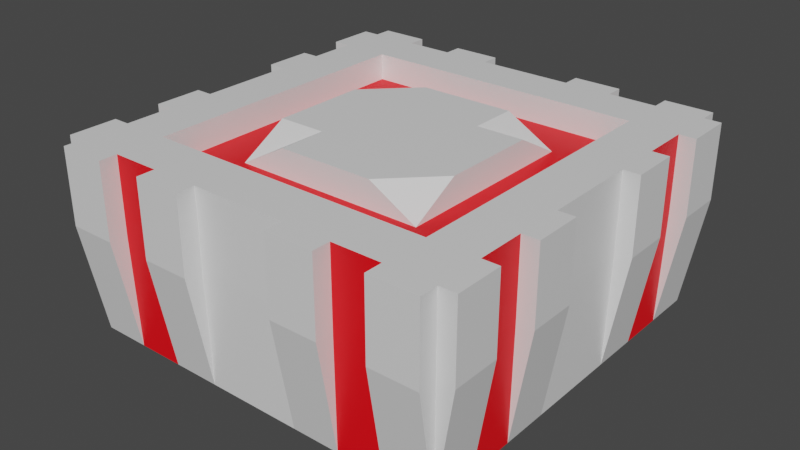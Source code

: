 # Source: platform1.blend  (saved by Blender 2.83.19; exported with 4.5.12 LTS)
import bpy
from mathutils import Matrix  # noqa: F401  (used for matrix-valued properties, if any)

bpy.ops.wm.read_factory_settings(use_empty=True)
scene = bpy.context.scene
scene.name = 'Scene'

# ---- collections
col_collection = bpy.data.collections.new('Collection'); scene.collection.children.link(col_collection)

# ---- materials (node trees are filled in below, after node groups)
mat_playercolor = bpy.data.materials.new('PlayerColor')
mat_playercolor.use_transparent_shadow = False
mat_material = bpy.data.materials.new('Material')
mat_material.alpha_threshold = 0.0
mat_material.use_transparent_shadow = False
mat_material.line_color = (0.0, 0.0, 0.0, 1.0)

# ---- material node trees
mat_playercolor.use_nodes = True; mat_playercolor.node_tree.nodes.clear()
_N = mat_playercolor.node_tree.nodes; _L = mat_playercolor.node_tree.links
n0 = _N.new('ShaderNodeBsdfPrincipled'); n0.name = 'Principled BSDF'; n0.location = (10, 300)
n0.distribution = 'GGX'
n0.subsurface_method = 'BURLEY'
n0.inputs[0].default_value = (1.0, 0.0, 0.006147, 1.0)
n0.inputs[3].default_value = 1.45
n0.inputs[27].default_value = (0.0, 0.0, 0.0, 1.0)
n0.inputs[28].default_value = 1.0
n1 = _N.new('ShaderNodeOutputMaterial'); n1.name = 'Material Output'; n1.location = (300, 300)
_L.new(n0.outputs[0], n1.inputs[0])
n1.is_active_output = True
mat_material.use_nodes = True; mat_material.node_tree.nodes.clear()
_N = mat_material.node_tree.nodes; _L = mat_material.node_tree.links
n0 = _N.new('ShaderNodeOutputMaterial'); n0.name = 'Material Output'; n0.location = (300, 300)
n1 = _N.new('ShaderNodeBsdfPrincipled'); n1.name = 'Principled BSDF'; n1.location = (10, 300)
n1.distribution = 'GGX'
n1.subsurface_method = 'BURLEY'
n1.inputs[2].default_value = 0.4
n1.inputs[3].default_value = 1.45
n1.inputs[27].default_value = (0.0, 0.0, 0.0, 1.0)
n1.inputs[28].default_value = 1.0
_L.new(n1.outputs[0], n0.inputs[0])
n0.is_active_output = True

# ---- world
world_world = bpy.data.worlds.new('World'); scene.world = world_world
world_world.use_nodes = True; world_world.node_tree.nodes.clear()
_N = world_world.node_tree.nodes; _L = world_world.node_tree.links
n0 = _N.new('ShaderNodeOutputWorld'); n0.name = 'World Output'; n0.location = (300, 300)
n1 = _N.new('ShaderNodeBackground'); n1.name = 'Background'; n1.location = (10, 300)
n1.inputs[0].default_value = (0.05088, 0.05088, 0.05088, 1.0)
_L.new(n1.outputs[0], n0.inputs[0])
n0.is_active_output = True
world_world.color = (0.05088, 0.05088, 0.05088)
world_world.use_sun_shadow = False
world_world.sun_shadow_jitter_overblur = 0.0

# ---- meshes
me_cube = bpy.data.meshes.new('Cube')
me_cube.from_pydata([(1.0, 1.0, -0.6077), (0.9895, 0.9895, -1.587), (1.0, -1.0, -0.6077), (0.9895, -0.9895, -1.587), (-1.0, 1.0, -0.6077), (-0.9895, 0.9895, -1.587), (-1.0, -1.0, -0.6077), (-0.9895, -0.9895, -1.587), (0.0, 0.9895, -1.587), (0.0, -1.0, -0.6077), (0.0, -0.9895, -1.587), (0.0, 1.0, -0.6077), (-0.9895, 0.0, -1.587), (1.0, 0.0, -0.6077), (-1.0, 0.0, -0.6077), (0.9895, 0.0, -1.587), (0.0, 0.0, -0.6077), (-0.9895, -0.4947, -1.587), (1.0, -0.5, -0.6077), (0.0, -0.5, -0.6077), (-1.0, -0.5, -0.6077), (0.9895, -0.4947, -1.587), (-1.0, 0.5, -0.6077), (0.9895, 0.4947, -1.587), (-0.9895, 0.4947, -1.587), (1.0, 0.5, -0.6077), (0.0, 0.5, -0.6077), (-0.4947, 0.9895, -1.587), (-0.5, -1.0, -0.6077), (-0.4947, -0.9895, -1.587), (-0.5, 1.0, -0.6077), (-0.5, 0.0, -0.6077), (-0.5, -0.5, -0.7476), (-0.5, 0.5, -0.7476), (0.4947, -0.9895, -1.587), (0.5, 1.0, -0.6077), (0.4947, 0.9895, -1.587), (0.5, -1.0, -0.6077), (0.5, 0.0, -0.6077), (0.5, -0.5, -0.7476), (0.5, 0.5, -0.7476), (-0.7421, 0.9895, -1.587), (-0.75, -1.0, -0.6077), (-0.7421, -0.9895, -1.587), (-0.75, 1.0, -0.6077), (-0.75, 0.0, -0.6077), (-0.75, -0.5, -0.6077), (-0.75, 0.5, -0.6077), (0.7421, -0.9895, -1.587), (0.75, 1.0, -0.6077), (0.75, 0.0, -0.6077), (0.75, -0.5, -0.6077), (0.75, 0.5, -0.6077), (0.7421, 0.9895, -1.587), (0.75, -1.0, -0.6077), (0.2474, 0.9895, -1.587), (0.25, -1.0, -0.6077), (0.2474, -0.9895, -1.587), (0.25, 1.0, -0.6077), (0.25, -0.5, -0.6077), (0.25, 0.5, -0.6077), (-0.2474, -0.9895, -1.587), (-0.25, 1.0, -0.6077), (-0.25, -0.5, -0.6077), (-0.25, 0.5, -0.6077), (-0.2474, 0.9895, -1.587), (-0.25, -1.0, -0.6077), (-0.9895, -0.7421, -1.587), (1.0, -0.75, -0.6077), (0.0, -0.75, -0.6077), (-1.0, -0.75, -0.6077), (0.9895, -0.7421, -1.587), (-0.5, -0.75, -0.6077), (0.5, -0.75, -0.6077), (-0.75, -0.75, -0.6077), (0.75, -0.75, -0.6077), (0.25, -0.75, -0.6077), (-0.25, -0.75, -0.6077), (-1.0, -0.25, -0.6077), (0.9895, -0.2474, -1.587), (-0.9895, -0.2474, -1.587), (1.0, -0.25, -0.6077), (-0.5, -0.25, -0.6077), (0.5, -0.25, -0.6077), (-0.75, -0.25, -0.6077), (0.75, -0.25, -0.6077), (0.25, -0.25, -0.6077), (-0.25, -0.25, -0.6077), (-0.9895, 0.2474, -1.587), (1.0, 0.25, -0.6077), (-1.0, 0.25, -0.6077), (0.9895, 0.2474, -1.587), (-0.5, 0.25, -0.6077), (0.5, 0.25, -0.6077), (-0.75, 0.25, -0.6077), (0.75, 0.25, -0.6077), (0.25, 0.25, -0.6077), (-0.25, 0.25, -0.6077), (-1.0, 0.75, -0.6077), (0.9895, 0.7421, -1.587), (-0.9895, 0.7421, -1.587), (1.0, 0.75, -0.6077), (0.0, 0.75, -0.6077), (-0.5, 0.75, -0.6077), (0.5, 0.75, -0.6077), (-0.75, 0.75, -0.6077), (0.75, 0.75, -0.6077), (0.25, 0.75, -0.6077), (-0.25, 0.75, -0.6077), (-0.75, 1.094, -1.0), (-1.0, 1.094, -1.0), (1.0, 1.094, -0.6077), (1.0, 1.094, -1.0), (-1.0, -1.094, -1.0), (-1.0, -1.094, -0.6077), (1.0, -1.094, -0.6077), (1.0, -1.094, -1.0), (-1.0, 1.094, -0.6077), (-0.75, -1.094, -0.6077), (0.75, -1.094, -1.0), (0.75, 1.094, -0.6077), (-0.25, 1.094, -1.0), (-0.5, 1.094, -1.0), (-0.25, -1.094, -0.6077), (-0.5, -1.094, -0.6077), (-0.5, 1.094, -0.6077), (-0.5, -1.094, -1.0), (0.25, -1.094, -1.0), (0.5, -1.094, -1.0), (0.25, 1.094, -0.6077), (0.5, 1.094, -0.6077), (0.5, -1.094, -0.6077), (0.5, 1.094, -1.0), (-0.75, -1.094, -1.0), (-0.75, 1.094, -0.6077), (0.75, 1.094, -1.0), (0.75, -1.094, -0.6077), (0.25, 1.094, -1.0), (0.25, -1.094, -0.6077), (-0.25, -1.094, -1.0), (-0.25, 1.094, -0.6077), (-1.087, -0.75, -1.0), (-1.087, -1.0, -1.0), (1.087, 1.0, -0.6077), (1.087, 1.0, -1.0), (-1.087, -1.0, -0.6077), (1.087, -1.0, -0.6077), (1.087, -1.0, -1.0), (-1.087, 1.0, -0.6077), (-1.087, 1.0, -1.0), (1.087, -0.75, -0.6077), (-1.087, 0.75, -0.6077), (1.087, 0.75, -1.0), (-1.087, -0.25, -1.0), (-1.087, -0.5, -1.0), (1.087, -0.25, -0.6077), (1.087, -0.5, -0.6077), (-1.087, -0.5, -0.6077), (1.087, -0.5, -1.0), (-1.087, 0.25, -0.6077), (-1.087, 0.5, -0.6077), (1.087, 0.25, -1.0), (1.087, 0.5, -1.0), (1.087, 0.5, -0.6077), (-1.087, 0.5, -1.0), (-1.087, -0.75, -0.6077), (1.087, -0.75, -1.0), (-1.087, -0.25, -0.6077), (1.087, -0.25, -1.0), (-1.087, 0.25, -1.0), (1.087, 0.25, -0.6077), (-1.087, 0.75, -1.0), (1.087, 0.75, -0.6077), (-1.0, 0.0, -1.006), (-1.0, 0.25, -1.006), (-1.0, -0.25, -1.006), (-1.0, -0.75, -1.004), (-1.0, -0.5, -1.004), (-1.0, -1.0, -1.002), (-0.75, -1.0, -1.01), (-0.5, -1.0, -1.01), (0.25, -1.0, -1.007), (0.0, -1.0, -1.007), (-0.25, -1.0, -1.007), (0.5, -1.0, -1.01), (0.75, -1.0, -1.01), (1.0, -1.0, -1.007), (1.0, -0.75, -1.006), (1.0, -0.5, -1.006), (1.0, 0.0, -1.011), (1.0, -0.25, -1.011), (1.0, 0.25, -1.011), (1.0, 0.5, -1.009), (1.0, 0.75, -1.009), (1.0, 1.0, -1.006), (0.75, 1.0, -1.013), (0.5, 1.0, -1.013), (-0.25, 1.0, -1.012), (0.25, 1.0, -1.012), (0.0, 1.0, -1.012), (-0.5, 1.0, -1.01), (-0.75, 1.0, -1.01), (-1.0, 1.0, -1.012), (-1.0, 0.5, -1.011), (-1.0, 0.75, -1.011), (-0.25, -0.5, -0.7476), (0.0, -0.5, -0.7476), (0.0, 0.75, -0.7476), (0.0, 0.5, -0.7476), (-0.25, 0.5, -0.7476), (-0.75, 0.0, -0.7476), (-0.5, 0.0, -0.7476), (-0.75, -0.5, -0.7476), (-0.75, 0.5, -0.7476), (-0.5, 0.75, -0.7476), (-0.5, -0.25, -0.7476), (-0.5, 0.25, -0.7476), (0.25, -0.5, -0.7476), (0.25, 0.5, -0.7476), (0.5, 0.75, -0.7476), (0.5, -0.25, -0.7476), (0.5, 0.25, -0.7476), (0.5, 0.0, -0.7476), (-0.75, 0.75, -0.7476), (-0.75, -0.25, -0.7476), (-0.75, 0.25, -0.7476), (0.75, 0.0, -0.7476), (0.75, -0.5, -0.7476), (0.75, 0.5, -0.7476), (0.75, 0.25, -0.7476), (0.75, -0.25, -0.7476), (0.75, 0.75, -0.7476), (0.25, 0.75, -0.7476), (-0.25, 0.75, -0.7476), (0.0, -0.75, -0.7476), (-0.5, -0.75, -0.7476), (0.5, -0.75, -0.7476), (-0.75, -0.75, -0.7476), (0.75, -0.75, -0.7476), (0.25, -0.75, -0.7476), (-0.25, -0.75, -0.7476)], [], [(74, 70, 6, 42), (28, 180, 126, 124), (0, 101, 172, 143), (80, 17, 154, 153), (43, 179, 133), (65, 197, 199, 8), (57, 181, 182, 10), (76, 69, 9, 56), (91, 191, 189, 15), (80, 175, 173, 12), (94, 90, 14, 45), (67, 176, 177, 17), (86, 16, 19, 59), (4, 202, 149, 148), (84, 78, 20, 46), (105, 98, 22, 47), (99, 193, 192, 23), (60, 40, 218), (70, 176, 141, 165), (75, 51, 227, 238), (87, 82, 32, 63), (97, 92, 31, 16), (41, 201, 200, 27), (61, 183, 139), (77, 72, 28, 66), (104, 107, 232, 219), (40, 93, 221), (39, 59, 217), (75, 73, 37, 54), (48, 185, 184, 34), (42, 6, 114, 118), (27, 200, 122), (46, 74, 237, 212), (102, 108, 233, 207), (26, 60, 218, 208), (29, 180, 179, 43), (72, 74, 42, 28), (54, 185, 119, 136), (68, 75, 54, 2), (89, 95, 50, 13), (81, 85, 51, 18), (101, 106, 52, 25), (36, 196, 195, 53), (8, 199, 198, 55), (92, 33, 216), (83, 86, 59, 39), (93, 96, 16, 38), (73, 76, 56, 37), (5, 202, 110), (69, 77, 66, 9), (10, 182, 183, 61), (16, 87, 63, 19), (19, 63, 205, 206), (3, 186, 116), (59, 19, 206, 217), (69, 76, 239, 234), (18, 51, 75, 68), (33, 64, 209), (63, 32, 205), (72, 77, 240, 235), (91, 23, 162, 161), (85, 50, 226, 230), (21, 188, 187, 71), (46, 20, 70, 74), (38, 16, 86, 83), (13, 50, 85, 81), (73, 75, 238, 236), (45, 84, 224, 210), (16, 31, 82, 87), (45, 14, 78, 84), (15, 189, 190, 79), (5, 100, 171, 149), (26, 64, 97, 16), (40, 60, 96, 93), (25, 52, 95, 89), (74, 72, 235, 237), (38, 83, 220, 222), (64, 33, 92, 97), (12, 173, 174, 88), (47, 22, 90, 94), (2, 186, 147, 146), (60, 26, 16, 96), (11, 62, 108, 102), (35, 58, 107, 104), (0, 49, 106, 101), (30, 44, 105, 103), (49, 35, 104, 106), (62, 30, 103, 108), (58, 11, 102, 107), (90, 22, 160, 159), (44, 4, 98, 105), (24, 203, 204, 100), (133, 118, 114, 113), (135, 120, 111, 112), (139, 123, 124, 126), (137, 129, 130, 132), (110, 117, 134, 109), (116, 115, 136, 119), (128, 131, 138, 127), (122, 125, 140, 121), (7, 43, 133, 113), (56, 181, 127, 138), (48, 3, 116, 119), (4, 44, 134, 117), (29, 61, 139, 126), (57, 34, 128, 127), (30, 62, 140, 125), (58, 35, 130, 129), (49, 0, 111, 120), (44, 201, 109, 134), (34, 184, 128), (55, 198, 137), (53, 195, 135), (35, 196, 132, 130), (1, 53, 135, 112), (62, 197, 121, 140), (41, 5, 110, 109), (2, 54, 136, 115), (36, 55, 137, 132), (0, 194, 112, 111), (65, 27, 122, 121), (37, 56, 138, 131), (6, 178, 113, 114), (66, 28, 124, 123), (171, 151, 148, 149), (166, 150, 146, 147), (168, 155, 156, 158), (169, 159, 160, 164), (142, 145, 165, 141), (154, 157, 167, 153), (162, 163, 170, 161), (144, 143, 172, 152), (78, 175, 153, 167), (6, 70, 165, 145), (81, 18, 156, 155), (24, 88, 169, 164), (3, 71, 166, 147), (68, 2, 146, 150), (101, 193, 152, 172), (25, 89, 170, 163), (71, 187, 166), (98, 4, 148, 151), (88, 174, 169), (100, 204, 171), (20, 78, 167, 157), (99, 1, 144, 152), (17, 177, 154), (23, 192, 162), (21, 79, 168, 158), (89, 191, 161, 170), (67, 7, 142, 141), (18, 188, 158, 156), (22, 203, 164, 160), (1, 194, 144), (79, 190, 168), (7, 178, 142), (169, 174, 90, 159), (153, 175, 80), (174, 173, 14, 90), (173, 175, 78, 14), (177, 176, 70, 20), (141, 176, 67), (154, 177, 20, 157), (142, 178, 6, 145), (113, 178, 7), (133, 179, 42, 118), (179, 180, 28, 42), (126, 180, 29), (139, 183, 66, 123), (127, 181, 57), (183, 182, 9, 66), (182, 181, 56, 9), (119, 185, 48), (184, 185, 54, 37), (128, 184, 37, 131), (116, 186, 2, 115), (147, 186, 3), (158, 188, 21), (166, 187, 68, 150), (187, 188, 18, 68), (190, 189, 13, 81), (189, 191, 89, 13), (161, 191, 91), (168, 190, 81, 155), (152, 193, 99), (192, 193, 101, 25), (162, 192, 25, 163), (144, 194, 0, 143), (112, 194, 1), (195, 196, 35, 49), (135, 195, 49, 120), (132, 196, 36), (137, 198, 58, 129), (199, 197, 62, 11), (121, 197, 65), (198, 199, 11, 58), (109, 201, 41), (122, 200, 30, 125), (200, 201, 44, 30), (149, 202, 5), (110, 202, 4, 117), (164, 203, 24), (204, 203, 22, 98), (171, 204, 98, 151), (232, 207, 208, 218), (233, 214, 33, 209), (231, 219, 40, 228), (230, 220, 39, 227), (229, 221, 222, 226), (214, 223, 213, 33), (215, 224, 212, 32), (216, 225, 210, 211), (219, 232, 218, 40), (207, 233, 209, 208), (206, 205, 240, 234), (39, 217, 239, 236), (32, 212, 237, 235), (227, 39, 236, 238), (205, 32, 235, 240), (217, 206, 234, 239), (211, 210, 224, 215), (226, 222, 220, 230), (33, 213, 225, 216), (228, 40, 221, 229), (47, 94, 225, 213), (105, 47, 213, 223), (95, 52, 228, 229), (103, 105, 223, 214), (83, 39, 220), (50, 95, 229, 226), (32, 82, 215), (84, 46, 212, 224), (106, 104, 219, 231), (93, 38, 222, 221), (77, 69, 234, 240), (51, 85, 230, 227), (31, 92, 216, 211), (94, 45, 210, 225), (64, 26, 208, 209), (108, 103, 214, 233), (76, 73, 236, 239), (52, 106, 231, 228), (82, 31, 211, 215), (107, 102, 207, 232)])
me_cube.polygons.foreach_set('material_index', [1, 1, 1, 1, 1, 1, 1, 1, 1, 1, 1, 0, 1, 1, 1, 1, 0, 1, 1, 1, 1, 1, 0, 1, 1, 1, 1, 1, 1, 0, 1, 1, 1, 1, 1, 0, 1, 1, 1, 1, 1, 1, 0, 1, 1, 1, 1, 1, 1, 1, 1, 1, 1, 1, 1, 1, 1, 1, 1, 1, 1, 1, 0, 1, 1, 1, 1, 1, 1, 1, 1, 1, 1, 1, 1, 1, 1, 1, 1, 1, 1, 1, 1, 1, 1, 1, 1, 1, 1, 1, 1, 0, 1, 1, 1, 1, 1, 1, 1, 1, 1, 1, 1, 1, 1, 1, 1, 1, 1, 1, 1, 1, 1, 1, 1, 1, 1, 1, 1, 1, 1, 1, 1, 1, 1, 1, 1, 1, 1, 1, 1, 1, 1, 1, 1, 1, 1, 1, 1, 1, 1, 1, 1, 1, 1, 1, 1, 1, 1, 1, 1, 1, 1, 1, 1, 1, 1, 1, 1, 1, 0, 1, 1, 1, 1, 1, 0, 1, 1, 1, 1, 1, 1, 0, 1, 1, 1, 1, 1, 0, 1, 1, 1, 1, 1, 0, 1, 1, 1, 0, 1, 1, 1, 1, 1, 1, 1, 1, 0, 1, 1, 1, 0, 1, 0, 0, 0, 0, 0, 0, 0, 0, 0, 0, 0, 0, 0, 0, 0, 0, 0, 0, 0, 0, 1, 1, 1, 1, 1, 1, 1, 1, 1, 1, 1, 1, 1, 1, 1, 1, 1, 1, 1, 1])
_uv = me_cube.uv_layers.new(name='UVMap')
_uv.uv.foreach_set('vector', [0.8438, 0.7188, 0.875, 0.7188, 0.875, 0.75, 0.8438, 0.75, 0.625, 0.9375, 0.5223, 0.9375, 0.375, 0.9375, 0.625, 0.9375, 0.625, 0.5, 0.625, 0.5312, 0.625, 0.5312, 0.625, 0.5, 0.125, 0.6562, 0.125, 0.6875, 0.125, 0.6875, 0.125, 0.6562, 0.375, 0.9688, 0.5223, 0.9688, 0.375, 0.9688, 0.375, 0.3438, 0.5218, 0.3438, 0.5218, 0.375, 0.375, 0.375, 0.375, 0.8438, 0.523, 0.8438, 0.523, 0.875, 0.375, 0.875, 0.7188, 0.7188, 0.75, 0.7188, 0.75, 0.75, 0.7188, 0.75, 0.375, 0.5938, 0.522, 0.5938, 0.522, 0.625, 0.375, 0.625, 0.375, 0.09375, 0.5235, 0.09375, 0.5235, 0.125, 0.375, 0.125, 0.8438, 0.5938, 0.875, 0.5938, 0.875, 0.625, 0.8438, 0.625, 0.375, 0.03125, 0.524, 0.03125, 0.524, 0.0625, 0.375, 0.0625, 0.7188, 0.6562, 0.75, 0.6562, 0.75, 0.6875, 0.7188, 0.6875, 0.625, 0.25, 0.5218, 0.25, 0.375, 0.25, 0.625, 0.25, 0.8438, 0.6562, 0.875, 0.6562, 0.875, 0.6875, 0.8438, 0.6875, 0.8438, 0.5312, 0.875, 0.5312, 0.875, 0.5625, 0.8438, 0.5625, 0.375, 0.5312, 0.5225, 0.5312, 0.5225, 0.5625, 0.375, 0.5625, 0.7188, 0.5625, 0.6875, 0.5625, 0.7188, 0.5625, 0.625, 0.03125, 0.524, 0.03125, 0.375, 0.03125, 0.625, 0.03125, 0.6562, 0.7188, 0.6562, 0.6875, 0.6562, 0.6875, 0.6562, 0.7188, 0.7812, 0.6562, 0.8125, 0.6562, 0.8125, 0.6875, 0.7812, 0.6875, 0.7812, 0.5938, 0.8125, 0.5938, 0.8125, 0.625, 0.7812, 0.625, 0.375, 0.2812, 0.5222, 0.2812, 0.5222, 0.3125, 0.375, 0.3125, 0.375, 0.9062, 0.523, 0.9062, 0.375, 0.9062, 0.7812, 0.7188, 0.8125, 0.7188, 0.8125, 0.75, 0.7812, 0.75, 0.6875, 0.5312, 0.7188, 0.5312, 0.7188, 0.5312, 0.6875, 0.5312, 0.6875, 0.5625, 0.6875, 0.5938, 0.6875, 0.5938, 0.6875, 0.6875, 0.7188, 0.6875, 0.7188, 0.6875, 0.6562, 0.7188, 0.6875, 0.7188, 0.6875, 0.75, 0.6562, 0.75, 0.375, 0.7812, 0.5222, 0.7812, 0.5222, 0.8125, 0.375, 0.8125, 0.8438, 0.75, 0.875, 0.75, 0.875, 0.75, 0.8438, 0.75, 0.375, 0.3125, 0.5222, 0.3125, 0.375, 0.3125, 0.8438, 0.6875, 0.8438, 0.7188, 0.8438, 0.7188, 0.8438, 0.6875, 0.75, 0.5312, 0.7812, 0.5312, 0.7812, 0.5312, 0.75, 0.5312, 0.75, 0.5625, 0.7188, 0.5625, 0.7188, 0.5625, 0.75, 0.5625, 0.375, 0.9375, 0.5223, 0.9375, 0.5223, 0.9688, 0.375, 0.9688, 0.8125, 0.7188, 0.8438, 0.7188, 0.8438, 0.75, 0.8125, 0.75, 0.625, 0.7812, 0.5222, 0.7812, 0.375, 0.7812, 0.625, 0.7812, 0.625, 0.7188, 0.6562, 0.7188, 0.6562, 0.75, 0.625, 0.75, 0.625, 0.5938, 0.6562, 0.5938, 0.6562, 0.625, 0.625, 0.625, 0.625, 0.6562, 0.6562, 0.6562, 0.6562, 0.6875, 0.625, 0.6875, 0.625, 0.5312, 0.6562, 0.5312, 0.6562, 0.5625, 0.625, 0.5625, 0.375, 0.4375, 0.5216, 0.4375, 0.5216, 0.4688, 0.375, 0.4688, 0.375, 0.375, 0.5218, 0.375, 0.5218, 0.4062, 0.375, 0.4062, 0.8125, 0.5938, 0.8125, 0.5625, 0.8125, 0.5938, 0.6875, 0.6562, 0.7188, 0.6562, 0.7188, 0.6875, 0.6875, 0.6875, 0.6875, 0.5938, 0.7188, 0.5938, 0.7188, 0.625, 0.6875, 0.625, 0.6875, 0.7188, 0.7188, 0.7188, 0.7188, 0.75, 0.6875, 0.75, 0.375, 0.25, 0.5218, 0.25, 0.375, 0.25, 0.75, 0.7188, 0.7812, 0.7188, 0.7812, 0.75, 0.75, 0.75, 0.375, 0.875, 0.523, 0.875, 0.523, 0.9062, 0.375, 0.9062, 0.75, 0.6562, 0.7812, 0.6562, 0.7812, 0.6875, 0.75, 0.6875, 0.75, 0.6875, 0.7812, 0.6875, 0.7812, 0.6875, 0.75, 0.6875, 0.375, 0.75, 0.5231, 0.75, 0.375, 0.75, 0.7188, 0.6875, 0.75, 0.6875, 0.75, 0.6875, 0.7188, 0.6875, 0.75, 0.7188, 0.7188, 0.7188, 0.7188, 0.7188, 0.75, 0.7188, 0.625, 0.6875, 0.6562, 0.6875, 0.6562, 0.7188, 0.625, 0.7188, 0.8125, 0.5625, 0.7812, 0.5625, 0.7812, 0.5625, 0.7812, 0.6875, 0.8125, 0.6875, 0.7812, 0.6875, 0.8125, 0.7188, 0.7812, 0.7188, 0.7812, 0.7188, 0.8125, 0.7188, 0.375, 0.5938, 0.375, 0.5625, 0.375, 0.5625, 0.375, 0.5938, 0.6562, 0.6562, 0.6562, 0.625, 0.6562, 0.625, 0.6562, 0.6562, 0.375, 0.6875, 0.5234, 0.6875, 0.5234, 0.7188, 0.375, 0.7188, 0.8438, 0.6875, 0.875, 0.6875, 0.875, 0.7188, 0.8438, 0.7188, 0.6875, 0.625, 0.7188, 0.625, 0.7188, 0.6562, 0.6875, 0.6562, 0.625, 0.625, 0.6562, 0.625, 0.6562, 0.6562, 0.625, 0.6562, 0.6875, 0.7188, 0.6562, 0.7188, 0.6562, 0.7188, 0.6875, 0.7188, 0.8438, 0.625, 0.8438, 0.6562, 0.8438, 0.6562, 0.8438, 0.625, 0.7812, 0.625, 0.8125, 0.625, 0.8125, 0.6562, 0.7812, 0.6562, 0.8438, 0.625, 0.875, 0.625, 0.875, 0.6562, 0.8438, 0.6562, 0.375, 0.625, 0.522, 0.625, 0.522, 0.6562, 0.375, 0.6562, 0.125, 0.5, 0.125, 0.5312, 0.125, 0.5312, 0.125, 0.5, 0.75, 0.5625, 0.7812, 0.5625, 0.7812, 0.5938, 0.75, 0.5938, 0.6875, 0.5625, 0.7188, 0.5625, 0.7188, 0.5938, 0.6875, 0.5938, 0.625, 0.5625, 0.6562, 0.5625, 0.6562, 0.5938, 0.625, 0.5938, 0.8438, 0.7188, 0.8125, 0.7188, 0.8125, 0.7188, 0.8438, 0.7188, 0.6875, 0.625, 0.6875, 0.6562, 0.6875, 0.6562, 0.6875, 0.625, 0.7812, 0.5625, 0.8125, 0.5625, 0.8125, 0.5938, 0.7812, 0.5938, 0.375, 0.125, 0.5235, 0.125, 0.5235, 0.1562, 0.375, 0.1562, 0.8438, 0.5625, 0.875, 0.5625, 0.875, 0.5938, 0.8438, 0.5938, 0.625, 0.75, 0.5231, 0.75, 0.375, 0.75, 0.625, 0.75, 0.7188, 0.5625, 0.75, 0.5625, 0.75, 0.5938, 0.7188, 0.5938, 0.75, 0.5, 0.7812, 0.5, 0.7812, 0.5312, 0.75, 0.5312, 0.6875, 0.5, 0.7188, 0.5, 0.7188, 0.5312, 0.6875, 0.5312, 0.625, 0.5, 0.6562, 0.5, 0.6562, 0.5312, 0.625, 0.5312, 0.8125, 0.5, 0.8438, 0.5, 0.8438, 0.5312, 0.8125, 0.5312, 0.6562, 0.5, 0.6875, 0.5, 0.6875, 0.5312, 0.6562, 0.5312, 0.7812, 0.5, 0.8125, 0.5, 0.8125, 0.5312, 0.7812, 0.5312, 0.7188, 0.5, 0.75, 0.5, 0.75, 0.5312, 0.7188, 0.5312, 0.875, 0.5938, 0.875, 0.5625, 0.875, 0.5625, 0.875, 0.5938, 0.8438, 0.5, 0.875, 0.5, 0.875, 0.5312, 0.8438, 0.5312, 0.375, 0.1875, 0.5222, 0.1875, 0.5222, 0.2188, 0.375, 0.2188, 0.375, 0.9688, 0.625, 0.9688, 0.625, 1.0, 0.375, 1.0, 0.375, 0.4688, 0.625, 0.4688, 0.625, 0.5, 0.375, 0.5, 0.375, 0.9062, 0.625, 0.9062, 0.625, 0.9375, 0.375, 0.9375, 0.375, 0.4062, 0.625, 0.4062, 0.625, 0.4375, 0.375, 0.4375, 0.375, 0.25, 0.625, 0.25, 0.625, 0.2812, 0.375, 0.2812, 0.375, 0.75, 0.625, 0.75, 0.625, 0.7812, 0.375, 0.7812, 0.375, 0.8125, 0.625, 0.8125, 0.625, 0.8438, 0.375, 0.8438, 0.375, 0.3125, 0.625, 0.3125, 0.625, 0.3438, 0.375, 0.3438, 0.125, 0.75, 0.1562, 0.75, 0.1562, 0.75, 0.125, 0.75, 0.625, 0.8438, 0.523, 0.8438, 0.375, 0.8438, 0.625, 0.8438, 0.3438, 0.75, 0.375, 0.75, 0.375, 0.75, 0.3438, 0.75, 0.875, 0.5, 0.8438, 0.5, 0.8438, 0.5, 0.875, 0.5, 0.1875, 0.75, 0.2188, 0.75, 0.2188, 0.75, 0.1875, 0.75, 0.2812, 0.75, 0.3125, 0.75, 0.3125, 0.75, 0.2812, 0.75, 0.8125, 0.5, 0.7812, 0.5, 0.7812, 0.5, 0.8125, 0.5, 0.7188, 0.5, 0.6875, 0.5, 0.6875, 0.5, 0.7188, 0.5, 0.6562, 0.5, 0.625, 0.5, 0.625, 0.5, 0.6562, 0.5, 0.625, 0.2812, 0.5222, 0.2812, 0.375, 0.2812, 0.625, 0.2812, 0.375, 0.8125, 0.5222, 0.8125, 0.375, 0.8125, 0.375, 0.4062, 0.5218, 0.4062, 0.375, 0.4062, 0.375, 0.4688, 0.5216, 0.4688, 0.375, 0.4688, 0.625, 0.4375, 0.5216, 0.4375, 0.375, 0.4375, 0.625, 0.4375, 0.375, 0.5, 0.3438, 0.5, 0.3438, 0.5, 0.375, 0.5, 0.625, 0.3438, 0.5218, 0.3438, 0.375, 0.3438, 0.625, 0.3438, 0.1562, 0.5, 0.125, 0.5, 0.125, 0.5, 0.1562, 0.5, 0.625, 0.75, 0.6562, 0.75, 0.6562, 0.75, 0.625, 0.75, 0.3125, 0.5, 0.2812, 0.5, 0.2812, 0.5, 0.3125, 0.5, 0.625, 0.5, 0.5234, 0.5, 0.375, 0.5, 0.625, 0.5, 0.2188, 0.5, 0.1875, 0.5, 0.1875, 0.5, 0.2188, 0.5, 0.6875, 0.75, 0.7188, 0.75, 0.7188, 0.75, 0.6875, 0.75, 0.625, 0.0, 0.5243, 0.0, 0.375, 0.0, 0.625, 0.0, 0.7812, 0.75, 0.8125, 0.75, 0.8125, 0.75, 0.7812, 0.75, 0.375, 0.2188, 0.625, 0.2188, 0.625, 0.25, 0.375, 0.25, 0.375, 0.7188, 0.625, 0.7188, 0.625, 0.75, 0.375, 0.75, 0.375, 0.6562, 0.625, 0.6562, 0.625, 0.6875, 0.375, 0.6875, 0.375, 0.1562, 0.625, 0.1562, 0.625, 0.1875, 0.375, 0.1875, 0.375, 0.0, 0.625, 0.0, 0.625, 0.03125, 0.375, 0.03125, 0.375, 0.0625, 0.625, 0.0625, 0.625, 0.09375, 0.375, 0.09375, 0.375, 0.5625, 0.625, 0.5625, 0.625, 0.5938, 0.375, 0.5938, 0.375, 0.5, 0.625, 0.5, 0.625, 0.5312, 0.375, 0.5312, 0.625, 0.09375, 0.5235, 0.09375, 0.375, 0.09375, 0.625, 0.09375, 0.875, 0.75, 0.875, 0.7188, 0.875, 0.7188, 0.875, 0.75, 0.625, 0.6562, 0.625, 0.6875, 0.625, 0.6875, 0.625, 0.6562, 0.125, 0.5625, 0.125, 0.5938, 0.125, 0.5938, 0.125, 0.5625, 0.375, 0.75, 0.375, 0.7188, 0.375, 0.7188, 0.375, 0.75, 0.625, 0.7188, 0.625, 0.75, 0.625, 0.75, 0.625, 0.7188, 0.625, 0.5312, 0.5225, 0.5312, 0.375, 0.5312, 0.625, 0.5312, 0.625, 0.5625, 0.625, 0.5938, 0.625, 0.5938, 0.625, 0.5625, 0.375, 0.7188, 0.5234, 0.7188, 0.375, 0.7188, 0.875, 0.5312, 0.875, 0.5, 0.875, 0.5, 0.875, 0.5312, 0.375, 0.1562, 0.5235, 0.1562, 0.375, 0.1562, 0.375, 0.2188, 0.5222, 0.2188, 0.375, 0.2188, 0.875, 0.6875, 0.875, 0.6562, 0.875, 0.6562, 0.875, 0.6875, 0.375, 0.5312, 0.375, 0.5, 0.375, 0.5, 0.375, 0.5312, 0.375, 0.0625, 0.524, 0.0625, 0.375, 0.0625, 0.375, 0.5625, 0.5225, 0.5625, 0.375, 0.5625, 0.375, 0.6875, 0.375, 0.6562, 0.375, 0.6562, 0.375, 0.6875, 0.625, 0.5938, 0.522, 0.5938, 0.375, 0.5938, 0.625, 0.5938, 0.125, 0.7188, 0.125, 0.75, 0.125, 0.75, 0.125, 0.7188, 0.625, 0.6875, 0.5234, 0.6875, 0.375, 0.6875, 0.625, 0.6875, 0.625, 0.1875, 0.5222, 0.1875, 0.375, 0.1875, 0.625, 0.1875, 0.375, 0.5, 0.5234, 0.5, 0.375, 0.5, 0.375, 0.6562, 0.522, 0.6562, 0.375, 0.6562, 0.375, 0.0, 0.5243, 0.0, 0.375, 0.0, 0.375, 0.1562, 0.5235, 0.1562, 0.625, 0.1562, 0.625, 0.1562, 0.375, 0.09375, 0.5235, 0.09375, 0.375, 0.09375, 0.5235, 0.1562, 0.5235, 0.125, 0.625, 0.125, 0.625, 0.1562, 0.5235, 0.125, 0.5235, 0.09375, 0.625, 0.09375, 0.625, 0.125, 0.524, 0.0625, 0.524, 0.03125, 0.625, 0.03125, 0.625, 0.0625, 0.375, 0.03125, 0.524, 0.03125, 0.375, 0.03125, 0.375, 0.0625, 0.524, 0.0625, 0.625, 0.0625, 0.625, 0.0625, 0.375, 0.0, 0.5243, 0.0, 0.625, 0.0, 0.625, 0.0, 0.375, 0.0, 0.5243, 0.0, 0.375, 0.0, 0.375, 0.9688, 0.5223, 0.9688, 0.625, 0.9688, 0.625, 0.9688, 0.5223, 0.9688, 0.5223, 0.9375, 0.625, 0.9375, 0.625, 0.9688, 0.375, 0.9375, 0.5223, 0.9375, 0.375, 0.9375, 0.375, 0.9062, 0.523, 0.9062, 0.625, 0.9062, 0.625, 0.9062, 0.375, 0.8438, 0.523, 0.8438, 0.375, 0.8438, 0.523, 0.9062, 0.523, 0.875, 0.625, 0.875, 0.625, 0.9062, 0.523, 0.875, 0.523, 0.8438, 0.625, 0.8438, 0.625, 0.875, 0.375, 0.7812, 0.5222, 0.7812, 0.375, 0.7812, 0.5222, 0.8125, 0.5222, 0.7812, 0.625, 0.7812, 0.625, 0.8125, 0.375, 0.8125, 0.5222, 0.8125, 0.625, 0.8125, 0.625, 0.8125, 0.375, 0.75, 0.5231, 0.75, 0.625, 0.75, 0.625, 0.75, 0.375, 0.75, 0.5231, 0.75, 0.375, 0.75, 0.375, 0.6875, 0.5234, 0.6875, 0.375, 0.6875, 0.375, 0.7188, 0.5234, 0.7188, 0.625, 0.7188, 0.625, 0.7188, 0.5234, 0.7188, 0.5234, 0.6875, 0.625, 0.6875, 0.625, 0.7188, 0.522, 0.6562, 0.522, 0.625, 0.625, 0.625, 0.625, 0.6562, 0.522, 0.625, 0.522, 0.5938, 0.625, 0.5938, 0.625, 0.625, 0.375, 0.5938, 0.522, 0.5938, 0.375, 0.5938, 0.375, 0.6562, 0.522, 0.6562, 0.625, 0.6562, 0.625, 0.6562, 0.375, 0.5312, 0.5225, 0.5312, 0.375, 0.5312, 0.5225, 0.5625, 0.5225, 0.5312, 0.625, 0.5312, 0.625, 0.5625, 0.375, 0.5625, 0.5225, 0.5625, 0.625, 0.5625, 0.625, 0.5625, 0.375, 0.5, 0.5234, 0.5, 0.625, 0.5, 0.625, 0.5, 0.375, 0.5, 0.5234, 0.5, 0.375, 0.5, 0.5216, 0.4688, 0.5216, 0.4375, 0.625, 0.4375, 0.625, 0.4688, 0.375, 0.4688, 0.5216, 0.4688, 0.625, 0.4688, 0.625, 0.4688, 0.375, 0.4375, 0.5216, 0.4375, 0.375, 0.4375, 0.375, 0.4062, 0.5218, 0.4062, 0.625, 0.4062, 0.625, 0.4062, 0.5218, 0.375, 0.5218, 0.3438, 0.625, 0.3438, 0.625, 0.375, 0.375, 0.3438, 0.5218, 0.3438, 0.375, 0.3438, 0.5218, 0.4062, 0.5218, 0.375, 0.625, 0.375, 0.625, 0.4062, 0.375, 0.2812, 0.5222, 0.2812, 0.375, 0.2812, 0.375, 0.3125, 0.5222, 0.3125, 0.625, 0.3125, 0.625, 0.3125, 0.5222, 0.3125, 0.5222, 0.2812, 0.625, 0.2812, 0.625, 0.3125, 0.375, 0.25, 0.5218, 0.25, 0.375, 0.25, 0.375, 0.25, 0.5218, 0.25, 0.625, 0.25, 0.625, 0.25, 0.375, 0.1875, 0.5222, 0.1875, 0.375, 0.1875, 0.5222, 0.2188, 0.5222, 0.1875, 0.625, 0.1875, 0.625, 0.2188, 0.375, 0.2188, 0.5222, 0.2188, 0.625, 0.2188, 0.625, 0.2188, 0.7188, 0.5312, 0.75, 0.5312, 0.75, 0.5625, 0.7188, 0.5625, 0.7812, 0.5312, 0.8125, 0.5312, 0.8125, 0.5625, 0.7812, 0.5625, 0.6562, 0.5312, 0.6875, 0.5312, 0.6875, 0.5625, 0.6562, 0.5625, 0.6562, 0.6562, 0.6875, 0.6562, 0.6875, 0.6875, 0.6562, 0.6875, 0.6562, 0.5938, 0.6875, 0.5938, 0.6875, 0.625, 0.6562, 0.625, 0.8125, 0.5312, 0.8438, 0.5312, 0.8438, 0.5625, 0.8125, 0.5625, 0.8125, 0.6562, 0.8438, 0.6562, 0.8438, 0.6875, 0.8125, 0.6875, 0.8125, 0.5938, 0.8438, 0.5938, 0.8438, 0.625, 0.8125, 0.625, 0.6875, 0.5312, 0.7188, 0.5312, 0.7188, 0.5625, 0.6875, 0.5625, 0.75, 0.5312, 0.7812, 0.5312, 0.7812, 0.5625, 0.75, 0.5625, 0.75, 0.6875, 0.7812, 0.6875, 0.7812, 0.7188, 0.75, 0.7188, 0.6875, 0.6875, 0.7188, 0.6875, 0.7188, 0.7188, 0.6875, 0.7188, 0.8125, 0.6875, 0.8438, 0.6875, 0.8438, 0.7188, 0.8125, 0.7188, 0.6562, 0.6875, 0.6875, 0.6875, 0.6875, 0.7188, 0.6562, 0.7188, 0.7812, 0.6875, 0.8125, 0.6875, 0.8125, 0.7188, 0.7812, 0.7188, 0.7188, 0.6875, 0.75, 0.6875, 0.75, 0.7188, 0.7188, 0.7188, 0.8125, 0.625, 0.8438, 0.625, 0.8438, 0.6562, 0.8125, 0.6562, 0.6562, 0.625, 0.6875, 0.625, 0.6875, 0.6562, 0.6562, 0.6562, 0.8125, 0.5625, 0.8438, 0.5625, 0.8438, 0.5938, 0.8125, 0.5938, 0.6562, 0.5625, 0.6875, 0.5625, 0.6875, 0.5938, 0.6562, 0.5938, 0.8438, 0.5625, 0.8438, 0.5938, 0.8438, 0.5938, 0.8438, 0.5625, 0.8438, 0.5312, 0.8438, 0.5625, 0.8438, 0.5625, 0.8438, 0.5312, 0.6562, 0.5938, 0.6562, 0.5625, 0.6562, 0.5625, 0.6562, 0.5938, 0.8125, 0.5312, 0.8438, 0.5312, 0.8438, 0.5312, 0.8125, 0.5312, 0.6875, 0.6562, 0.6875, 0.6875, 0.6875, 0.6562, 0.6562, 0.625, 0.6562, 0.5938, 0.6562, 0.5938, 0.6562, 0.625, 0.8125, 0.6875, 0.8125, 0.6562, 0.8125, 0.6562, 0.8438, 0.6562, 0.8438, 0.6875, 0.8438, 0.6875, 0.8438, 0.6562, 0.6562, 0.5312, 0.6875, 0.5312, 0.6875, 0.5312, 0.6562, 0.5312, 0.6875, 0.5938, 0.6875, 0.625, 0.6875, 0.625, 0.6875, 0.5938, 0.7812, 0.7188, 0.75, 0.7188, 0.75, 0.7188, 0.7812, 0.7188, 0.6562, 0.6875, 0.6562, 0.6562, 0.6562, 0.6562, 0.6562, 0.6875, 0.8125, 0.625, 0.8125, 0.5938, 0.8125, 0.5938, 0.8125, 0.625, 0.8438, 0.5938, 0.8438, 0.625, 0.8438, 0.625, 0.8438, 0.5938, 0.7812, 0.5625, 0.75, 0.5625, 0.75, 0.5625, 0.7812, 0.5625, 0.7812, 0.5312, 0.8125, 0.5312, 0.8125, 0.5312, 0.7812, 0.5312, 0.7188, 0.7188, 0.6875, 0.7188, 0.6875, 0.7188, 0.7188, 0.7188, 0.6562, 0.5625, 0.6562, 0.5312, 0.6562, 0.5312, 0.6562, 0.5625, 0.8125, 0.6562, 0.8125, 0.625, 0.8125, 0.625, 0.8125, 0.6562, 0.7188, 0.5312, 0.75, 0.5312, 0.75, 0.5312, 0.7188, 0.5312])
me_cube.materials.append(mat_playercolor)
me_cube.materials.append(mat_material)
me_cube.use_remesh_preserve_volume = False
me_cube.use_remesh_preserve_attributes = False
me_cube.use_mirror_vertex_groups = False
me_cube.update()

# ---- objects
ob_cube = bpy.data.objects.new('Cube', me_cube)

# ---- transforms, parenting, visibility, modifiers, constraints
ob_cube.location = (0.0, 0.0, 1.0)
ob_cube.lock_rotations_4d = False
ob_cube.empty_display_type = 'ARROWS'
ob_cube.lineart.crease_threshold = 0.0

# ---- collection membership
col_collection.objects.link(ob_cube)

# ---- scene / render settings (as saved in the file)
scene.frame_start = 1; scene.frame_end = 250; scene.frame_set(1)
scene.render.engine = 'BLENDER_EEVEE_NEXT'
scene.cycles.use_denoising = False
scene.cycles.samples = 128
scene.cycles.sampling_pattern = 'TABULATED_SOBOL'
scene.cycles.use_adaptive_sampling = False
scene.cycles.use_light_tree = False
scene.view_settings.view_transform = 'Filmic'
bpy.context.view_layer.update()

# ---- added for rendering (the .blend has no active camera and no usable light): camera, sun
cam_auto = bpy.data.cameras.new('AutoCamera')
cam_auto.lens = 50.0
cam_auto.sensor_width = 36.0
cam_auto.clip_end = 1000.0
ob_auto_camera = bpy.data.objects.new('AutoCamera', cam_auto)
scene.collection.objects.link(ob_auto_camera)
ob_auto_camera.location = (2.99448, -3.59337, 2.29812)
ob_auto_camera.rotation_euler = (1.09748, -7.21219e-08, 0.694738)
scene.camera = ob_auto_camera
light_auto_sun = bpy.data.lights.new('AutoSun', 'SUN')
light_auto_sun.energy = 3.0
light_auto_sun.angle = 0.0523599
ob_auto_sun = bpy.data.objects.new('AutoSun', light_auto_sun)
scene.collection.objects.link(ob_auto_sun)
ob_auto_sun.rotation_euler = (0.872665, 0.174533, 0.523599)
bpy.context.view_layer.update()
